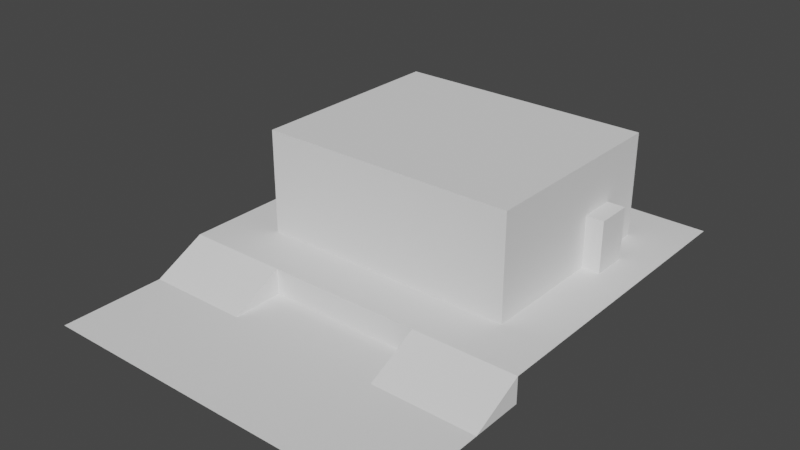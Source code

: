 # Source: room4.blend  (saved by Blender 3.6.11; exported with 4.5.12 LTS)
import bpy
from mathutils import Matrix  # noqa: F401  (used for matrix-valued properties, if any)

bpy.ops.wm.read_factory_settings(use_empty=True)
scene = bpy.context.scene
scene.name = 'Scene'

# ---- collections
col_collection = bpy.data.collections.new('Collection'); scene.collection.children.link(col_collection)

# ---- world
world_world = bpy.data.worlds.new('World'); scene.world = world_world
world_world.use_nodes = True; world_world.node_tree.nodes.clear()
_N = world_world.node_tree.nodes; _L = world_world.node_tree.links
n0 = _N.new('ShaderNodeOutputWorld'); n0.name = 'World Output'; n0.location = (300, 300)
n1 = _N.new('ShaderNodeBackground'); n1.name = 'Background'; n1.location = (10, 300)
n1.inputs[0].default_value = (0.05088, 0.05088, 0.05088, 1.0)
_L.new(n1.outputs[0], n0.inputs[0])
n0.is_active_output = True
world_world.color = (0.05088, 0.05088, 0.05088)
world_world.use_sun_shadow = False
world_world.sun_shadow_jitter_overblur = 0.0

# ---- meshes
me_plane = bpy.data.meshes.new('Plane')
me_plane.from_pydata([(-7.0, -4.0, 0.0), (7.0, -4.0, 0.0), (-7.0, 2.0, 0.0), (7.0, 2.0, 0.0), (-7.0, 2.0, 1.0), (7.0, 2.0, 1.0), (-7.0, 14.0, 1.0), (7.0, 14.0, 1.0)], [], [(0, 1, 3, 2), (2, 3, 5, 4), (4, 5, 7, 6)])
_uv = me_plane.uv_layers.new(name='UVMap')
_uv.uv.foreach_set('vector', [0.0, 0.0, 1.0, 0.0, 1.0, 1.0, 0.0, 1.0, 0.0, 1.0, 1.0, 1.0, 1.0, 1.0, 0.0, 1.0, 0.0, 1.0, 1.0, 1.0, 1.0, 1.0, 0.0, 1.0])
me_plane.update()
me_cube = bpy.data.meshes.new('Cube')
me_cube.from_pydata([(-3.0, -1.0, 0.0), (-3.0, 1.0, 0.0), (-3.0, 1.0, 1.0), (1.0, -1.0, 0.0), (1.0, 1.0, 0.0), (1.0, 1.0, 1.0)], [], [(0, 2, 1), (1, 2, 5, 4), (4, 5, 3), (1, 4, 3, 0), (5, 2, 0, 3)])
_uv = me_cube.uv_layers.new(name='UVMap')
_uv.uv.foreach_set('vector', [0.625, 0.0, 0.625, 0.25, 0.375, 0.25, 0.375, 0.25, 0.625, 0.25, 0.625, 0.5, 0.375, 0.5, 0.375, 0.5, 0.625, 0.5, 0.375, 0.75, 0.125, 0.5, 0.375, 0.5, 0.375, 0.75, 0.125, 0.75, 0.625, 0.5, 0.875, 0.5, 0.875, 0.75, 0.625, 0.75])
me_cube.update()
me_cube_001 = bpy.data.meshes.new('Cube.001')
me_cube_001.from_pydata([(-1.0, -1.0, 0.0), (-1.0, 1.0, 0.0), (-1.0, 1.0, 1.0), (3.0, -1.0, 0.0), (3.0, 1.0, 0.0), (3.0, 1.0, 1.0)], [], [(0, 2, 1), (1, 2, 5, 4), (4, 5, 3), (1, 4, 3, 0), (5, 2, 0, 3)])
_uv = me_cube_001.uv_layers.new(name='UVMap')
_uv.uv.foreach_set('vector', [0.625, 0.0, 0.625, 0.25, 0.375, 0.25, 0.375, 0.25, 0.625, 0.25, 0.625, 0.5, 0.375, 0.5, 0.375, 0.5, 0.625, 0.5, 0.375, 0.75, 0.125, 0.5, 0.375, 0.5, 0.375, 0.75, 0.125, 0.75, 0.625, 0.5, 0.875, 0.5, 0.875, 0.75, 0.625, 0.75])
me_cube_001.update()
me_cube_002 = bpy.data.meshes.new('Cube.002')
me_cube_002.from_pydata([(-5.0, -4.0, -1.0), (-5.0, -4.0, 3.0), (-5.0, 4.0, -1.0), (-5.0, 4.0, 3.0), (5.0, -4.0, -1.0), (5.0, -4.0, 3.0), (5.0, 4.0, -1.0), (5.0, 4.0, 3.0)], [], [(0, 1, 3, 2), (2, 3, 7, 6), (6, 7, 5, 4), (4, 5, 1, 0), (2, 6, 4, 0), (7, 3, 1, 5)])
_uv = me_cube_002.uv_layers.new(name='UVMap')
_uv.uv.foreach_set('vector', [0.375, 0.0, 0.625, 0.0, 0.625, 0.25, 0.375, 0.25, 0.375, 0.25, 0.625, 0.25, 0.625, 0.5, 0.375, 0.5, 0.375, 0.5, 0.625, 0.5, 0.625, 0.75, 0.375, 0.75, 0.375, 0.75, 0.625, 0.75, 0.625, 1.0, 0.375, 1.0, 0.125, 0.5, 0.375, 0.5, 0.375, 0.75, 0.125, 0.75, 0.625, 0.5, 0.875, 0.5, 0.875, 0.75, 0.625, 0.75])
me_cube_002.update()
me_cube_003 = bpy.data.meshes.new('Cube.003')
me_cube_003.from_pydata([(-4.5, -3.5, -1.0), (-4.5, -3.5, 2.5), (-4.5, 3.5, -1.0), (-4.5, 3.5, 2.5), (4.5, -3.5, -1.0), (4.5, -3.5, 2.5), (4.5, 3.5, -1.0), (4.5, 3.5, 2.5), (-4.5, 0.8, -1.0), (-4.5, 0.8, 2.5), (4.5, 0.8, -1.0), (4.5, 0.8, 2.5), (-4.5, 2.2, 2.5), (4.5, 2.2, -1.0), (-4.5, 2.2, -1.0), (4.5, 2.2, 2.5), (-4.5, -3.5, 1.0), (-4.5, 3.5, 1.0), (4.5, 3.5, 1.0), (4.5, -3.5, 1.0), (4.5, 0.8, 1.0), (-4.5, 0.8, 1.0), (4.5, 2.2, 1.0), (-4.5, 2.2, 1.0), (5.684, 0.8, 1.0), (5.684, 0.8, -1.0), (5.684, 2.2, -1.0), (5.684, 2.2, 1.0), (-5.572, 2.2, -1.0), (-5.572, 0.8, -1.0), (-5.572, 0.8, 1.0), (-5.572, 2.2, 1.0)], [], [(23, 12, 3, 17), (17, 3, 7, 18), (20, 11, 5, 19), (19, 5, 1, 16), (8, 10, 4, 0), (11, 9, 1, 5), (15, 12, 9, 11), (14, 13, 10, 8), (22, 15, 11, 20), (16, 1, 9, 21), (18, 7, 15, 22), (2, 6, 13, 14), (7, 3, 12, 15), (21, 9, 12, 23), (23, 14, 28, 31), (6, 18, 22, 13), (0, 16, 21, 8), (13, 22, 27, 26), (4, 19, 16, 0), (10, 20, 19, 4), (2, 17, 18, 6), (14, 23, 17, 2), (26, 27, 24, 25), (20, 10, 25, 24), (10, 13, 26, 25), (22, 20, 24, 27), (29, 30, 31, 28), (21, 23, 31, 30), (14, 8, 29, 28), (8, 21, 30, 29)])
_uv = me_cube_003.uv_layers.new(name='UVMap')
_uv.uv.foreach_set('vector', [0.5, 0.1875, 0.625, 0.1875, 0.625, 0.25, 0.5, 0.25, 0.5, 0.25, 0.625, 0.25, 0.625, 0.5, 0.5, 0.5, 0.5, 0.625, 0.625, 0.625, 0.625, 0.75, 0.5, 0.75, 0.5, 0.75, 0.625, 0.75, 0.625, 1.0, 0.5, 1.0, 0.125, 0.625, 0.375, 0.625, 0.375, 0.75, 0.125, 0.75, 0.625, 0.625, 0.875, 0.625, 0.875, 0.75, 0.625, 0.75, 0.625, 0.5625, 0.875, 0.5625, 0.875, 0.625, 0.625, 0.625, 0.125, 0.5625, 0.375, 0.5625, 0.375, 0.625, 0.125, 0.625, 0.5, 0.5625, 0.625, 0.5625, 0.625, 0.625, 0.5, 0.625, 0.5, 0.0, 0.625, 0.0, 0.625, 0.125, 0.5, 0.125, 0.5, 0.5, 0.625, 0.5, 0.625, 0.5625, 0.5, 0.5625, 0.125, 0.5, 0.375, 0.5, 0.375, 0.5625, 0.125, 0.5625, 0.625, 0.5, 0.875, 0.5, 0.875, 0.5625, 0.625, 0.5625, 0.5, 0.125, 0.625, 0.125, 0.625, 0.1875, 0.5, 0.1875, 0.5, 0.1875, 0.375, 0.1875, 0.375, 0.1875, 0.5, 0.1875, 0.375, 0.5, 0.5, 0.5, 0.5, 0.5625, 0.375, 0.5625, 0.375, 0.0, 0.5, 0.0, 0.5, 0.125, 0.375, 0.125, 0.375, 0.5625, 0.5, 0.5625, 0.5, 0.5625, 0.375, 0.5625, 0.375, 0.75, 0.5, 0.75, 0.5, 1.0, 0.375, 1.0, 0.375, 0.625, 0.5, 0.625, 0.5, 0.75, 0.375, 0.75, 0.375, 0.25, 0.5, 0.25, 0.5, 0.5, 0.375, 0.5, 0.375, 0.1875, 0.5, 0.1875, 0.5, 0.25, 0.375, 0.25, 0.375, 0.5625, 0.5, 0.5625, 0.5, 0.625, 0.375, 0.625, 0.5, 0.625, 0.375, 0.625, 0.375, 0.625, 0.5, 0.625, 0.375, 0.625, 0.375, 0.5625, 0.375, 0.5625, 0.375, 0.625, 0.5, 0.5625, 0.5, 0.625, 0.5, 0.625, 0.5, 0.5625, 0.375, 0.125, 0.5, 0.125, 0.5, 0.1875, 0.375, 0.1875, 0.5, 0.125, 0.5, 0.1875, 0.5, 0.1875, 0.5, 0.125, 0.125, 0.5625, 0.125, 0.625, 0.125, 0.625, 0.125, 0.5625, 0.375, 0.125, 0.5, 0.125, 0.5, 0.125, 0.375, 0.125])
me_cube_003.update()

# ---- objects
ob_plane = bpy.data.objects.new('Plane', me_plane)
ob_connector0 = bpy.data.objects.new('__connector0', None)
ob_connector1 = bpy.data.objects.new('__connector1', None)
ob_connector2 = bpy.data.objects.new('__connector2', None)
ob_cube = bpy.data.objects.new('Cube', me_cube)
ob_cube_001 = bpy.data.objects.new('Cube.001', me_cube_001)
ob_room = bpy.data.objects.new('room', me_cube_002)
ob_connector3 = bpy.data.objects.new('__connector3', None)
ob_room_boolean = bpy.data.objects.new('room boolean', me_cube_003)
ob_item0 = bpy.data.objects.new('__item0', None)
ob_item1 = bpy.data.objects.new('__item1', None)
ob_item2 = bpy.data.objects.new('__item2', None)

# ---- transforms, parenting, visibility, modifiers, constraints
ob_plane.location = (0.0, 0.0, 0.0)
ob_connector0.location = (-7.408, -2.486, 0.0)
ob_connector0.rotation_euler = (0.0, -0.0, 1.571)
ob_connector0.empty_display_type = 'ARROWS'
ob_connector1.location = (-0.4973, -4.538, 0.0)
ob_connector1.rotation_euler = (0.0, -0.0, 3.142)
ob_connector1.empty_display_type = 'ARROWS'
ob_connector2.location = (7.512, -2.569, 0.0)
ob_connector2.rotation_euler = (0.0, -0.0, 4.712)
ob_connector2.empty_display_type = 'ARROWS'
ob_cube.location = (-4.0, 1.0, 0.0)
ob_cube_001.location = (4.0, 1.0, 0.0)
ob_room.location = (0.0, 8.0, 2.0)
_m = ob_room.modifiers.new('Boolean', 'BOOLEAN')
_m.object = ob_room_boolean
ob_connector3.location = (0.518, 14.57, 1.0)
ob_connector3.rotation_euler = (0.0, -0.0, 2.384e-07)
ob_connector3.empty_display_type = 'ARROWS'
ob_room_boolean.location = (0.0, 8.0, 2.0)
ob_item0.location = (1.779, 7.044, 1.579)
ob_item1.location = (-1.971, 6.819, 1.579)
ob_item2.location = (-0.05898, 0.8566, 0.7104)

# ---- collection membership
col_collection.objects.link(ob_plane)
col_collection.objects.link(ob_connector0)
col_collection.objects.link(ob_connector1)
col_collection.objects.link(ob_connector2)
col_collection.objects.link(ob_cube)
col_collection.objects.link(ob_cube_001)
col_collection.objects.link(ob_room)
col_collection.objects.link(ob_connector3)
col_collection.objects.link(ob_room_boolean)
col_collection.objects.link(ob_item0)
col_collection.objects.link(ob_item1)
col_collection.objects.link(ob_item2)

# ---- scene / render settings (as saved in the file)
scene.frame_start = 1; scene.frame_end = 24; scene.frame_set(0)
scene.render.engine = 'BLENDER_EEVEE_NEXT'
scene.cycles.sampling_pattern = 'TABULATED_SOBOL'
scene.view_settings.view_transform = 'Filmic'
bpy.context.view_layer.update()

# ---- added for rendering (the .blend has no active camera and no usable light): camera, sun
cam_auto = bpy.data.cameras.new('AutoCamera')
cam_auto.lens = 50.0
cam_auto.sensor_width = 36.0
cam_auto.clip_end = 1000.0
ob_auto_camera = bpy.data.objects.new('AutoCamera', cam_auto)
scene.collection.objects.link(ob_auto_camera)
ob_auto_camera.location = (21.5996, -20.9195, 19.7797)
ob_auto_camera.rotation_euler = (1.09748, -7.21219e-08, 0.694738)
scene.camera = ob_auto_camera
light_auto_sun = bpy.data.lights.new('AutoSun', 'SUN')
light_auto_sun.energy = 3.0
light_auto_sun.angle = 0.0523599
ob_auto_sun = bpy.data.objects.new('AutoSun', light_auto_sun)
scene.collection.objects.link(ob_auto_sun)
ob_auto_sun.rotation_euler = (0.872665, 0.174533, 0.523599)
bpy.context.view_layer.update()
